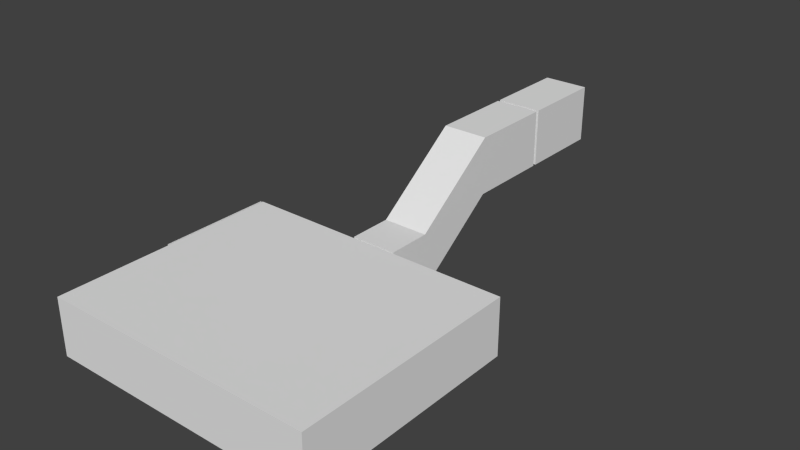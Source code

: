 # Source: Room_1.blend  (saved by Blender 2.71.0; exported with 4.5.12 LTS)
import bpy
from mathutils import Matrix  # noqa: F401  (used for matrix-valued properties, if any)

bpy.ops.wm.read_factory_settings(use_empty=True)
scene = bpy.context.scene
scene.name = 'Scene'

# ---- collections
col_collection_1 = bpy.data.collections.new('Collection 1'); scene.collection.children.link(col_collection_1)

# ---- world
world_world = bpy.data.worlds.new('World'); scene.world = world_world
world_world.color = (0.05088, 0.05088, 0.05088)
world_world.use_sun_shadow = False
world_world.sun_shadow_jitter_overblur = 0.0
world_world.cycles.sampling_method = 'MANUAL'
world_world.cycles.sample_map_resolution = 256

# ---- cameras
cam_camera = bpy.data.cameras.new('Camera')
cam_camera.clip_end = 100.0
cam_camera.lens = 35.0
cam_camera.sensor_width = 32.0
cam_camera.sensor_height = 18.0
cam_camera.ortho_scale = 7.314
cam_camera.dof.focus_distance = 0.0
cam_camera.dof.aperture_fstop = 128.0

# ---- meshes
me_cube_003 = bpy.data.meshes.new('Cube.003')
me_cube_003.from_pydata([(0.02, -0.01, 0.0), (0.02, 0.01, 0.0), (-0.02, 0.01, 0.0), (-0.02, -0.009997, 0.0), (0.02, -0.01, 0.005), (0.02, 0.01, 0.005), (-0.02, 0.01, 0.005), (-0.02, -0.009997, 0.005)], [], [(4, 0, 1, 5), (5, 1, 2, 6), (6, 2, 3, 7), (7, 3, 0, 4), (0, 3, 2, 1), (7, 4, 5, 6)])
me_cube_003.use_remesh_preserve_volume = False
me_cube_003.use_remesh_preserve_attributes = False
me_cube_003.use_mirror_vertex_groups = False
me_cube_003.update()
me_cube_002 = bpy.data.meshes.new('Cube.002')
me_cube_002.from_pydata([(-0.5, -1.0, 0.175), (-0.5, 1.0, 0.175), (0.5, 1.0, 0.175), (0.5, -1.0, 0.175), (-0.5, -1.0, 0.225), (-0.5, 1.0, 0.225), (0.5, 1.0, 0.225), (0.5, -1.0, 0.225), (0.3634, 0.9366, 0.0), (0.3634, 0.8634, 0.0), (0.4366, 0.8634, 0.0), (0.4366, 0.9366, 0.0), (0.35, 0.95, 0.2), (0.35, 0.85, 0.2), (0.45, 0.85, 0.2), (0.45, 0.95, 0.2), (0.3634, -0.8634, 0.0), (0.3634, -0.9366, 0.0), (0.4366, -0.9366, 0.0), (0.4366, -0.8634, 0.0), (0.35, -0.85, 0.2), (0.35, -0.95, 0.2), (0.45, -0.95, 0.2), (0.45, -0.85, 0.2), (-0.4366, 0.9366, 0.0), (-0.4366, 0.8634, 0.0), (-0.3634, 0.8634, 0.0), (-0.3634, 0.9366, 0.0), (-0.45, 0.95, 0.2), (-0.45, 0.85, 0.2), (-0.35, 0.85, 0.2), (-0.35, 0.95, 0.2), (-0.4366, -0.8634, 0.0), (-0.4366, -0.9366, 0.0), (-0.3634, -0.9366, 0.0), (-0.3634, -0.8634, 0.0), (-0.45, -0.85, 0.2), (-0.45, -0.95, 0.2), (-0.35, -0.95, 0.2), (-0.35, -0.85, 0.2)], [], [(4, 5, 1, 0), (5, 6, 2, 1), (6, 7, 3, 2), (7, 4, 0, 3), (0, 1, 2, 3), (7, 6, 5, 4), (12, 8, 9, 13), (13, 9, 10, 14), (14, 10, 11, 15), (15, 11, 8, 12), (8, 11, 10, 9), (15, 12, 13, 14), (20, 16, 17, 21), (21, 17, 18, 22), (22, 18, 19, 23), (23, 19, 16, 20), (16, 19, 18, 17), (23, 20, 21, 22), (28, 24, 25, 29), (29, 25, 26, 30), (30, 26, 27, 31), (31, 27, 24, 28), (24, 27, 26, 25), (31, 28, 29, 30), (36, 32, 33, 37), (37, 33, 34, 38), (38, 34, 35, 39), (39, 35, 32, 36), (32, 35, 34, 33), (39, 36, 37, 38)])
me_cube_002.use_remesh_preserve_volume = False
me_cube_002.use_remesh_preserve_attributes = False
me_cube_002.use_mirror_vertex_groups = False
me_cube_002.update()
me_cube_001 = bpy.data.meshes.new('Cube.001')
me_cube_001.from_pydata([(-0.304, -0.5, 0.355), (-0.304, 0.5, 0.355), (0.296, 0.5, 0.355), (0.296, -0.5, 0.355), (-0.304, -0.5, 0.405), (-0.304, 0.5, 0.405), (0.296, 0.5, 0.405), (0.296, -0.5, 0.405), (0.246, -0.42, 0.355), (0.246, -0.42, 0.005), (-0.2362, -0.42, 0.005), (-0.2362, -0.42, 0.355), (-0.2169, -0.427, 0.005), (-0.2169, -0.427, 0.355), (-0.2066, -0.4448, 0.005), (-0.2066, -0.4448, 0.355), (-0.2102, -0.465, 0.005), (-0.2102, -0.465, 0.355), (-0.2259, -0.4782, 0.005), (-0.2259, -0.4782, 0.355), (-0.2464, -0.4782, 0.005), (-0.2464, -0.4782, 0.355), (-0.2621, -0.465, 0.005), (-0.2621, -0.465, 0.355), (-0.2657, -0.4448, 0.005), (-0.2657, -0.4448, 0.355), (-0.2554, -0.427, 0.005), (-0.2554, -0.427, 0.355), (0.2653, -0.427, 0.005), (0.2653, -0.427, 0.355), (0.2755, -0.4448, 0.005), (0.2755, -0.4448, 0.355), (0.272, -0.465, 0.005), (0.272, -0.465, 0.355), (0.2562, -0.4782, 0.005), (0.2562, -0.4782, 0.355), (0.2357, -0.4782, 0.005), (0.2357, -0.4782, 0.355), (0.22, -0.465, 0.005), (0.22, -0.465, 0.355), (0.2164, -0.4448, 0.005), (0.2164, -0.4448, 0.355), (0.2267, -0.427, 0.005), (0.2267, -0.427, 0.355), (0.246, 0.48, 0.355), (0.246, 0.48, 0.005), (0.2653, 0.473, 0.005), (0.2653, 0.473, 0.355), (0.2755, 0.4552, 0.005), (0.2755, 0.4552, 0.355), (0.272, 0.435, 0.005), (0.272, 0.435, 0.355), (0.2562, 0.4218, 0.005), (0.2562, 0.4218, 0.355), (0.2357, 0.4218, 0.005), (0.2357, 0.4218, 0.355), (0.22, 0.435, 0.005), (0.22, 0.435, 0.355), (0.2164, 0.4552, 0.005), (0.2164, 0.4552, 0.355), (0.2267, 0.473, 0.005), (0.2267, 0.473, 0.355), (-0.254, 0.48, 0.355), (-0.254, 0.48, 0.005), (-0.2347, 0.473, 0.005), (-0.2347, 0.473, 0.355), (-0.2245, 0.4552, 0.005), (-0.2245, 0.4552, 0.355), (-0.228, 0.435, 0.005), (-0.228, 0.435, 0.355), (-0.2438, 0.4218, 0.005), (-0.2438, 0.4218, 0.355), (-0.2643, 0.4218, 0.005), (-0.2643, 0.4218, 0.355), (-0.28, 0.435, 0.005), (-0.28, 0.435, 0.355), (-0.2836, 0.4552, 0.005), (-0.2836, 0.4552, 0.355), (-0.2733, 0.473, 0.005), (-0.2733, 0.473, 0.355)], [], [(4, 5, 1, 0), (5, 6, 2, 1), (6, 7, 3, 2), (7, 4, 0, 3), (0, 1, 2, 3), (7, 6, 5, 4), (50, 51, 53, 52), (38, 39, 41, 40), (10, 11, 13, 12), (45, 46, 48, 50, 52, 54, 56, 58, 60), (36, 37, 39, 38), (12, 13, 15, 14), (54, 55, 57, 56), (34, 35, 37, 36), (14, 15, 17, 16), (56, 57, 59, 58), (32, 33, 35, 34), (16, 17, 19, 18), (9, 28, 30, 32, 34, 36, 38, 40, 42), (30, 31, 33, 32), (18, 19, 21, 20), (40, 41, 43, 42), (28, 29, 31, 30), (20, 21, 23, 22), (42, 43, 8, 9), (9, 8, 29, 28), (22, 23, 25, 24), (13, 11, 27, 25, 23, 21, 19, 17, 15), (26, 27, 11, 10), (24, 25, 27, 26), (52, 53, 55, 54), (29, 8, 43, 41, 39, 37, 35, 33, 31), (10, 12, 14, 16, 18, 20, 22, 24, 26), (48, 49, 51, 50), (58, 59, 61, 60), (46, 47, 49, 48), (60, 61, 44, 45), (45, 44, 47, 46), (47, 44, 61, 59, 57, 55, 53, 51, 49), (68, 69, 71, 70), (63, 64, 66, 68, 70, 72, 74, 76, 78), (72, 73, 75, 74), (74, 75, 77, 76), (70, 71, 73, 72), (66, 67, 69, 68), (76, 77, 79, 78), (64, 65, 67, 66), (78, 79, 62, 63), (63, 62, 65, 64), (65, 62, 79, 77, 75, 73, 71, 69, 67)])
me_cube_001.use_remesh_preserve_volume = False
me_cube_001.use_remesh_preserve_attributes = False
me_cube_001.use_mirror_vertex_groups = False
me_cube_001.update()
me_cube_004 = bpy.data.meshes.new('Cube.004')
me_cube_004.from_pydata([(-1.535, -0.512, 0.308), (-1.535, 0.5028, 0.308), (-0.9291, 0.5028, 0.308), (-0.9291, -0.512, 0.308), (-1.535, -0.512, 0.6919), (-1.535, 0.5028, 0.6919), (-0.9291, 0.5028, 0.6919), (-0.9291, -0.512, 0.6919)], [], [(4, 5, 1, 0), (5, 6, 2, 1), (6, 7, 3, 2), (7, 4, 0, 3), (0, 1, 2, 3), (7, 6, 5, 4)])
me_cube_004.use_remesh_preserve_volume = False
me_cube_004.use_remesh_preserve_attributes = False
me_cube_004.use_mirror_vertex_groups = False
me_cube_004.update()
me_cube = bpy.data.meshes.new('Cube')
me_cube.from_pydata([(8.0, 5.0, 0.0), (8.0, -5.0, 0.0), (-4.0, -5.0, 0.0), (-4.0, 5.0, 5.96e-08), (8.0, 5.0, 2.5), (8.0, -5.0, 2.5), (-4.0, -5.0, 2.5), (-4.0, 5.0, 2.5), (2.5, 5.0, 0.0), (1.5, 5.0, 0.0), (2.5, 5.0, 2.0), (1.5, 5.0, 2.0), (2.5, 5.088, 0.0), (1.5, 5.088, 0.0), (2.5, 5.088, 2.0), (1.5, 5.088, 2.0), (3.0, 5.088, 0.0), (1.0, 5.088, 0.0), (3.0, 5.088, 2.5), (1.0, 5.088, 2.5), (3.0, 7.0, 0.0), (1.0, 7.0, 0.0), (3.0, 7.0, 2.5), (1.0, 7.0, 2.5), (3.0, 10.82, 2.85), (1.0, 10.82, 2.85), (3.0, 10.82, 5.368), (1.0, 10.82, 5.368), (3.0, 7.0, 0.15), (1.0, 7.0, 0.15), (1.0, 7.4, 0.45), (3.0, 7.4, 0.45), (1.0, 7.2, 0.15), (3.0, 7.4, 0.3), (1.0, 7.4, 0.3), (3.0, 7.2, 0.15), (1.0, 7.2, 0.3), (3.0, 7.2, 0.3), (1.0, 7.6, 0.6), (3.0, 7.6, 0.6), (3.0, 7.6, 0.45), (1.0, 7.6, 0.45), (1.0, 7.8, 0.75), (3.0, 7.8, 0.75), (3.0, 7.8, 0.6), (1.0, 7.8, 0.6), (1.0, 8.0, 0.9), (3.0, 8.0, 0.9), (3.0, 8.0, 0.75), (1.0, 8.0, 0.75), (1.0, 8.2, 1.05), (3.0, 8.2, 1.05), (3.0, 8.2, 0.9), (1.0, 8.2, 0.9), (1.0, 8.4, 1.2), (3.0, 8.4, 1.2), (3.0, 8.4, 1.05), (1.0, 8.4, 1.05), (1.0, 8.6, 1.35), (3.0, 8.6, 1.35), (3.0, 8.6, 1.2), (1.0, 8.6, 1.2), (1.0, 8.8, 1.5), (3.0, 8.8, 1.5), (3.0, 8.8, 1.35), (1.0, 8.8, 1.35), (1.0, 9.2, 1.8), (3.0, 9.2, 1.8), (1.0, 9.0, 1.5), (3.0, 9.2, 1.65), (1.0, 9.2, 1.65), (3.0, 9.0, 1.5), (1.0, 9.0, 1.65), (3.0, 9.0, 1.65), (1.0, 9.4, 1.95), (3.0, 9.4, 1.95), (3.0, 9.4, 1.8), (1.0, 9.4, 1.8), (1.0, 9.6, 2.1), (3.0, 9.6, 2.1), (3.0, 9.6, 1.95), (1.0, 9.6, 1.95), (1.0, 9.8, 2.25), (3.0, 9.8, 2.25), (3.0, 9.8, 2.1), (1.0, 9.8, 2.1), (1.0, 10.0, 2.4), (3.0, 10.0, 2.4), (3.0, 10.0, 2.25), (1.0, 10.0, 2.25), (1.0, 10.2, 2.55), (3.0, 10.2, 2.55), (3.0, 10.2, 2.4), (1.0, 10.2, 2.4), (1.0, 10.4, 2.7), (3.0, 10.4, 2.7), (3.0, 10.4, 2.55), (1.0, 10.4, 2.55), (1.0, 10.6, 2.85), (3.0, 10.6, 2.85), (3.0, 10.6, 2.7), (1.0, 10.6, 2.7), (3.0, 14.54, 2.85), (1.0, 14.54, 2.85), (3.0, 14.54, 5.368), (1.0, 14.54, 5.368), (1.5, 14.54, 2.85), (2.5, 14.54, 2.85), (2.5, 14.54, 4.85), (1.5, 14.54, 4.85), (1.5, 14.7, 2.85), (2.5, 14.7, 2.85), (2.5, 14.7, 4.85), (1.5, 14.7, 4.85), (1.0, 14.7, 2.85), (3.0, 14.7, 2.85), (3.0, 14.7, 5.368), (1.0, 14.7, 5.368), (1.0, 18.45, 2.85), (3.0, 18.45, 2.85), (3.0, 18.45, 5.368), (1.0, 18.45, 5.368), (8.0, -0.04375, 0.0), (6.0, -0.04375, 0.0), (8.0, -0.04375, 2.5), (6.0, -0.04375, 2.5), (7.5, -0.04375, 0.0), (6.5, -0.04375, 0.0), (7.5, -0.04375, 2.0), (6.5, -0.04375, 2.0), (7.5, 0.04375, 0.0), (6.5, 0.04375, 0.0), (7.5, 0.04375, 2.0), (6.5, 0.04375, 2.0), (8.0, 0.04375, 0.0), (6.0, 0.04375, 0.0), (8.0, 0.04375, 2.5), (6.0, 0.04375, 2.5), (4.044, 5.0, 1.192e-07), (4.044, 0.04375, 1.192e-07), (4.044, 5.0, 2.5), (4.044, 0.04375, 2.5), (4.044, 4.422, 1.192e-07), (4.044, 3.422, 1.192e-07), (4.044, 4.422, 2.0), (4.044, 3.422, 2.0), (3.956, 4.422, 1.192e-07), (3.956, 3.422, 1.192e-07), (3.956, 4.422, 2.0), (3.956, 3.422, 2.0), (3.956, 5.0, 1.192e-07), (3.956, 0.04375, 1.192e-07), (3.956, 5.0, 2.5), (3.956, 0.04375, 2.5), (-4.0, 0.04375, 5.96e-08), (-2.0, 0.04375, 0.0), (-4.0, 0.04375, 2.5), (-2.0, 0.04375, 2.5), (-3.5, 0.04375, 0.0), (-2.5, 0.04375, 0.0), (-3.5, 0.04375, 2.0), (-2.5, 0.04375, 2.0), (-3.5, -0.04375, 0.0), (-2.5, -0.04375, 0.0), (-3.5, -0.04375, 2.0), (-2.5, -0.04375, 2.0), (-4.0, -0.04375, 0.0), (-2.0, -0.04375, 0.0), (-4.0, -0.04375, 2.5), (-2.0, -0.04375, 2.5), (0.04375, 5.0, 1.192e-07), (0.04375, 0.04375, 1.192e-07), (0.04375, 5.0, 2.5), (0.04375, 0.04375, 2.5), (0.04375, 4.422, 1.192e-07), (0.04375, 3.422, 1.192e-07), (0.04375, 4.422, 2.0), (0.04375, 3.422, 2.0), (-0.04375, 4.422, 1.192e-07), (-0.04375, 3.422, 1.192e-07), (-0.04375, 4.422, 2.0), (-0.04375, 3.422, 2.0), (-0.04375, 5.0, 1.192e-07), (-0.04375, 0.04375, 1.192e-07), (-0.04375, 5.0, 2.5), (-0.04375, 0.04375, 2.5), (0.04375, -0.04375, 1.192e-07), (0.04375, -5.0, 1.192e-07), (0.04375, -0.04375, 2.5), (0.04375, -5.0, 2.5), (0.04375, -3.519, 1.192e-07), (0.04375, -4.519, 1.192e-07), (0.04375, -3.519, 2.0), (0.04375, -4.519, 2.0), (-0.04375, -3.519, 1.192e-07), (-0.04375, -4.519, 1.192e-07), (-0.04375, -3.519, 2.0), (-0.04375, -4.519, 2.0), (-0.04375, -0.04375, 1.192e-07), (-0.04375, -5.0, 1.192e-07), (-0.04375, -0.04375, 2.5), (-0.04375, -5.0, 2.5), (4.044, -0.04375, 1.192e-07), (4.044, -5.0, 1.192e-07), (4.044, -0.04375, 2.5), (4.044, -5.0, 2.5), (4.044, -3.519, 1.192e-07), (4.044, -4.519, 1.192e-07), (4.044, -3.519, 2.0), (4.044, -4.519, 2.0), (3.956, -3.519, 1.192e-07), (3.956, -4.519, 1.192e-07), (3.956, -3.519, 2.0), (3.956, -4.519, 2.0), (3.956, -0.04375, 1.192e-07), (3.956, -5.0, 1.192e-07), (3.956, -0.04375, 2.5), (3.956, -5.0, 2.5), (-4.0, 4.422, 1.192e-07), (-4.0, 3.422, 1.192e-07), (-4.0, 4.422, 2.0), (-4.0, 3.422, 2.0), (-4.088, 4.422, 1.192e-07), (-4.087, 3.422, 1.192e-07), (-4.088, 4.422, 2.0), (-4.087, 3.422, 2.0), (-4.088, 5.0, 1.192e-07), (-4.087, 0.04375, 1.192e-07), (-4.088, 5.0, 2.5), (-4.087, 0.04375, 2.5)], [], [(4, 0, 1, 5), (156, 154, 219, 221), (0, 3, 2, 1), (6, 2, 166, 168), (219, 218, 222, 223), (9, 8, 12, 13), (4, 7, 11, 10), (7, 156, 221, 220), (0, 4, 10, 8), (10, 14, 15, 11), (11, 9, 13, 15), (8, 10, 14, 12), (17, 16, 20, 21), (14, 18, 19, 15), (15, 19, 17, 13), (12, 16, 18, 14), (21, 20, 24, 25), (18, 19, 23, 22), (19, 17, 21, 23), (16, 18, 22, 20), (25, 24, 102, 103), (22, 23, 27, 26), (23, 21, 25, 27), (20, 22, 26, 24), (20, 28, 29, 21), (33, 31, 30, 34), (37, 33, 34, 36), (35, 37, 36, 32), (28, 35, 32, 29), (40, 39, 38, 41), (31, 40, 41, 30), (44, 43, 42, 45), (39, 44, 45, 38), (48, 47, 46, 49), (43, 48, 49, 42), (52, 51, 50, 53), (47, 52, 53, 46), (56, 55, 54, 57), (51, 56, 57, 50), (60, 59, 58, 61), (55, 60, 61, 54), (64, 63, 62, 65), (59, 64, 65, 58), (69, 67, 66, 70), (73, 69, 70, 72), (71, 73, 72, 68), (63, 71, 68, 62), (76, 75, 74, 77), (67, 76, 77, 66), (80, 79, 78, 81), (75, 80, 81, 74), (84, 83, 82, 85), (79, 84, 85, 78), (88, 87, 86, 89), (83, 88, 89, 82), (92, 91, 90, 93), (87, 92, 93, 86), (96, 95, 94, 97), (91, 96, 97, 90), (100, 99, 98, 101), (95, 100, 101, 94), (26, 27, 105, 104), (27, 25, 103, 105), (24, 26, 104, 102), (98, 99, 24, 25), (106, 107, 111, 110), (104, 108, 109, 105), (105, 109, 106, 103), (102, 107, 108, 104), (107, 108, 112, 111), (109, 106, 110, 113), (108, 109, 113, 112), (114, 115, 119, 118), (111, 115, 116, 112), (113, 117, 114, 110), (112, 116, 117, 113), (121, 118, 119, 120), (115, 116, 120, 119), (117, 114, 118, 121), (116, 117, 121, 120), (127, 126, 130, 131), (124, 125, 129, 128), (125, 123, 127, 129), (122, 124, 128, 126), (128, 129, 133, 132), (129, 127, 131, 133), (126, 128, 132, 130), (132, 136, 137, 133), (133, 131, 135, 137), (130, 132, 136, 134), (143, 142, 146, 147), (140, 141, 145, 144), (141, 139, 143, 145), (138, 140, 144, 142), (144, 145, 149, 148), (145, 143, 147, 149), (142, 144, 148, 146), (148, 149, 153, 152), (149, 147, 151, 153), (146, 148, 152, 150), (159, 158, 162, 163), (156, 157, 161, 160), (157, 155, 159, 161), (154, 156, 160, 158), (160, 161, 165, 164), (161, 159, 163, 165), (158, 160, 164, 162), (164, 165, 169, 168), (165, 163, 167, 169), (162, 164, 168, 166), (123, 125, 169, 167), (135, 155, 157, 137), (175, 174, 178, 179), (172, 173, 177, 176), (173, 171, 175, 177), (170, 172, 176, 174), (176, 177, 181, 180), (177, 175, 179, 181), (174, 176, 180, 178), (180, 181, 185, 184), (181, 179, 183, 185), (178, 180, 184, 182), (191, 190, 194, 195), (188, 189, 193, 192), (189, 187, 191, 193), (186, 188, 192, 190), (192, 193, 197, 196), (193, 191, 195, 197), (190, 192, 196, 194), (196, 197, 201, 200), (197, 195, 199, 201), (194, 196, 200, 198), (207, 206, 210, 211), (204, 205, 209, 208), (205, 203, 207, 209), (202, 204, 208, 206), (208, 209, 213, 212), (209, 207, 211, 213), (206, 208, 212, 210), (212, 213, 217, 216), (213, 211, 215, 217), (210, 212, 216, 214), (3, 7, 220, 218), (220, 221, 225, 224), (221, 219, 223, 225), (218, 220, 224, 222), (224, 228, 229, 225), (225, 229, 227, 223), (222, 226, 228, 224), (3, 9, 11, 7), (1, 2, 6, 5), (4, 5, 6, 7)])
me_cube.use_remesh_preserve_volume = False
me_cube.use_remesh_preserve_attributes = False
me_cube.use_mirror_vertex_groups = False
me_cube.update()

# ---- objects
ob_key = bpy.data.objects.new('Key', me_cube_003)
ob_bed = bpy.data.objects.new('Bed', me_cube_002)
ob_table = bpy.data.objects.new('Table', me_cube_001)
ob_table_collision = bpy.data.objects.new('Table_collision', me_cube_004)
ob_room = bpy.data.objects.new('Room', me_cube)
ob_camera = bpy.data.objects.new('Camera', cam_camera)

# ---- transforms, parenting, visibility, modifiers, constraints
ob_key.location = (3.313, 1.457, 0.00476)
ob_key.lineart.crease_threshold = 0.0
ob_bed.location = (3.498, 1.002, 0.0)
ob_bed.lineart.crease_threshold = 0.0
ob_table.location = (0.3128, 0.5166, 0.0)
ob_table.lineart.crease_threshold = 0.0
ob_table_collision.parent = ob_table
ob_table_collision.matrix_parent_inverse = Matrix(((1.0, 0.0, 0.0, -0.3128), (0.0, 1.0, 0.0, -0.5166), (0.0, 0.0, 1.0, 0.0), (0.0, 0.0, 0.0, 1.0)))
ob_table_collision.location = (1.541, 0.5188, -0.2869)
ob_table_collision.hide_viewport = True
ob_table_collision.lineart.crease_threshold = 0.0
ob_room.location = (0.0, 0.0, 0.0)
ob_room.lineart.crease_threshold = 0.0
ob_camera.location = (9.269, -5.625, 5.716)
ob_camera.rotation_euler = (1.109, 0.01082, 0.8149)
ob_camera.lock_rotations_4d = False
ob_camera.empty_display_type = 'ARROWS'
ob_camera.color = (0.0, 0.0, 0.0, 0.0)
ob_camera.display_type = 'WIRE'
ob_camera.lineart.crease_threshold = 0.0

# ---- collection membership
col_collection_1.objects.link(ob_key)
col_collection_1.objects.link(ob_bed)
col_collection_1.objects.link(ob_table)
col_collection_1.objects.link(ob_table_collision)
col_collection_1.objects.link(ob_room)
col_collection_1.objects.link(ob_camera)

# ---- scene / render settings (as saved in the file)
scene.camera = ob_room
scene.frame_start = 1; scene.frame_end = 250; scene.frame_set(223)
scene.render.engine = 'BLENDER_EEVEE_NEXT'
scene.render.image_settings.color_mode = 'RGB'
scene.render.image_settings.compression = 90
scene.render.resolution_percentage = 50
scene.render.dither_intensity = 0.0
scene.render.bake_margin = 2
scene.render.bake_bias = 0.0
scene.cycles.use_denoising = False
scene.cycles.samples = 10
scene.cycles.sampling_pattern = 'TABULATED_SOBOL'
scene.cycles.light_sampling_threshold = 0.0
scene.cycles.use_adaptive_sampling = False
scene.cycles.use_light_tree = False
scene.cycles.blur_glossy = 0.0
scene.cycles.volume_bounces = 1
scene.cycles.pixel_filter_type = 'GAUSSIAN'
scene.cycles.sample_clamp_indirect = 0.0
scene.view_settings.view_transform = 'Standard'
bpy.context.view_layer.update()

# ---- added for rendering (the .blend has no active camera and no usable light): camera, sun
cam_auto = bpy.data.cameras.new('AutoCamera')
cam_auto.lens = 50.0
cam_auto.sensor_width = 36.0
cam_auto.clip_end = 1000.0
ob_auto_camera = bpy.data.objects.new('AutoCamera', cam_auto)
scene.collection.objects.link(ob_auto_camera)
ob_auto_camera.location = (26.8692, -23.1683, 22.6141)
ob_auto_camera.rotation_euler = (1.09748, -7.21219e-08, 0.694738)
scene.camera = ob_auto_camera
light_auto_sun = bpy.data.lights.new('AutoSun', 'SUN')
light_auto_sun.energy = 3.0
light_auto_sun.angle = 0.0523599
ob_auto_sun = bpy.data.objects.new('AutoSun', light_auto_sun)
scene.collection.objects.link(ob_auto_sun)
ob_auto_sun.rotation_euler = (0.872665, 0.174533, 0.523599)
bpy.context.view_layer.update()
